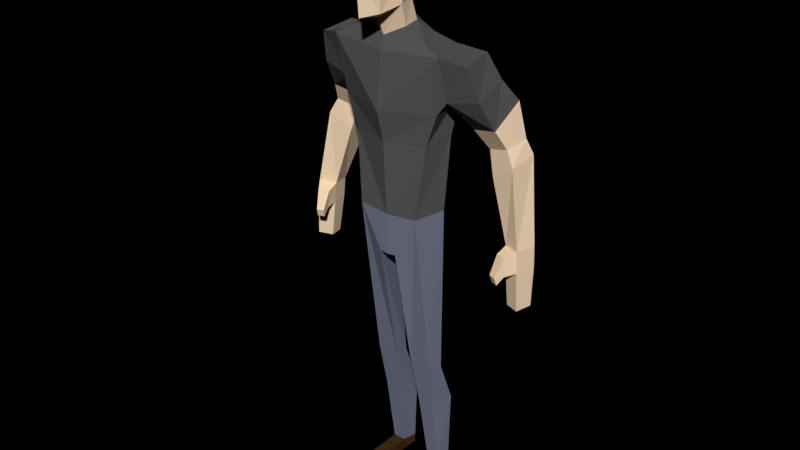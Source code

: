 # Source: human.blend  (saved by Blender 2.79.0; exported with 4.5.12 LTS)
import bpy
from mathutils import Matrix  # noqa: F401  (used for matrix-valued properties, if any)

bpy.ops.wm.read_factory_settings(use_empty=True)
scene = bpy.context.scene
scene.name = 'Scene'

# ---- collections
col_collection_1 = bpy.data.collections.new('Collection 1'); scene.collection.children.link(col_collection_1)

# ---- images (referenced by path relative to the original .blend; pixels are not part of the script)
import os
ASSET_DIR = os.environ.get("B2B_ASSET_DIR", "")  # directory of the original .blend (textures are referenced by path, not embedded)
HERE = os.path.dirname(os.path.abspath(__file__))  # packed textures are extracted next to this script under _unpacked/

def load_image(name, relpath, width, height, colorspace="sRGB"):
    """Load a texture the original file referenced (path relative to the .blend, or extracted next to this script)."""
    p = next((c for c in (os.path.join(HERE, relpath), os.path.join(ASSET_DIR, relpath)) if relpath and os.path.exists(c)), "")
    if p:
        img = bpy.data.images.load(p, check_existing=True)
        img.name = name
    else:  # same state as the original file: an image datablock whose file is absent (Cycles renders it pink)
        img = bpy.data.images.new(name, width, height)
        img.source = "FILE"
        img.filepath = "//" + (relpath or name)
    img.colorspace_settings.name = colorspace
    return img
img_personaje_diffuse = load_image('Personaje Diffuse', 'Personaje Diffuse.png', 1024, 1024, 'sRGB')

# ---- materials (node trees are filled in below, after node groups)
mat_piel = bpy.data.materials.new('piel')
mat_piel.alpha_threshold = 0.0
mat_piel.roughness = 0.5
mat_remera = bpy.data.materials.new('remera')
mat_remera.alpha_threshold = 0.0
mat_remera.roughness = 0.5
mat_pantalon = bpy.data.materials.new('Pantalon')
mat_pantalon.alpha_threshold = 0.0
mat_pantalon.roughness = 0.5
mat_zapatos = bpy.data.materials.new('Zapatos')
mat_zapatos.alpha_threshold = 0.0
mat_zapatos.roughness = 0.5

# ---- material node trees
mat_piel.use_nodes = True; mat_piel.node_tree.nodes.clear()
_N = mat_piel.node_tree.nodes; _L = mat_piel.node_tree.links
n0 = _N.new('ShaderNodeOutputMaterial'); n0.name = 'Material Output'; n0.location = (300, 300)
n1 = _N.new('ShaderNodeBsdfDiffuse'); n1.name = 'Diffuse BSDF'; n1.location = (10, 300)
n1.inputs[0].default_value = (0.9551, 0.7199, 0.4971, 1.0)
_L.new(n1.outputs[0], n0.inputs[0])
n0.is_active_output = True
mat_remera.use_nodes = True; mat_remera.node_tree.nodes.clear()
_N = mat_remera.node_tree.nodes; _L = mat_remera.node_tree.links
n0 = _N.new('ShaderNodeOutputMaterial'); n0.name = 'Material Output'; n0.location = (300, 300)
n1 = _N.new('ShaderNodeBsdfDiffuse'); n1.name = 'Diffuse BSDF'; n1.location = (10, 300)
n1.inputs[0].default_value = (0.0985, 0.0985, 0.0985, 1.0)
n2 = _N.new('ShaderNodeTexImage'); n2.name = 'Image Texture'; n2.location = (-246, 458)
n2.width = 140
n2.image = img_personaje_diffuse
_L.new(n1.outputs[0], n0.inputs[0])
n0.is_active_output = True
mat_pantalon.use_nodes = True; mat_pantalon.node_tree.nodes.clear()
_N = mat_pantalon.node_tree.nodes; _L = mat_pantalon.node_tree.links
n0 = _N.new('ShaderNodeOutputMaterial'); n0.name = 'Material Output'; n0.location = (300, 300)
n1 = _N.new('ShaderNodeBsdfDiffuse'); n1.name = 'Diffuse BSDF'; n1.location = (10, 300)
n1.inputs[0].default_value = (0.1825, 0.1944, 0.2738, 1.0)
n2 = _N.new('ShaderNodeTexImage'); n2.name = 'Image Texture'; n2.location = (-246, 458)
n2.width = 140
n2.image = img_personaje_diffuse
_L.new(n1.outputs[0], n0.inputs[0])
n0.is_active_output = True
mat_zapatos.use_nodes = True; mat_zapatos.node_tree.nodes.clear()
_N = mat_zapatos.node_tree.nodes; _L = mat_zapatos.node_tree.links
n0 = _N.new('ShaderNodeOutputMaterial'); n0.name = 'Material Output'; n0.location = (300, 300)
n1 = _N.new('ShaderNodeBsdfDiffuse'); n1.name = 'Diffuse BSDF'; n1.location = (10, 300)
n1.inputs[0].default_value = (0.06681, 0.03109, 0.0103, 1.0)
n2 = _N.new('ShaderNodeTexImage'); n2.name = 'Image Texture'; n2.location = (-415, 418)
n2.width = 140
n2.image = img_personaje_diffuse
_L.new(n1.outputs[0], n0.inputs[0])
n0.is_active_output = True

# ---- world
world_world = bpy.data.worlds.new('World'); scene.world = world_world
world_world.use_nodes = True; world_world.node_tree.nodes.clear()
_N = world_world.node_tree.nodes; _L = world_world.node_tree.links
n0 = _N.new('ShaderNodeOutputWorld'); n0.name = 'World Output'; n0.location = (300, 300)
n1 = _N.new('ShaderNodeBackground'); n1.name = 'Background'; n1.location = (10, 300)
n1.inputs[0].default_value = (0.05088, 0.05088, 0.05088, 1.0)
n1.inputs[1].default_value = 0.0
_L.new(n1.outputs[0], n0.inputs[0])
n0.is_active_output = True
world_world.color = (0.05088, 0.05088, 0.05088)
world_world.use_sun_shadow = False
world_world.sun_shadow_jitter_overblur = 0.0
world_world.cycles.sampling_method = 'MANUAL'

# ---- meshes
me_cube_030 = bpy.data.meshes.new('Cube.030')
me_cube_030.from_pydata([(0.8064, 0.1569, -0.03199), (0.0, -1.024, -0.05231), (0.0, -0.1772, -1.558), (0.736, 0.7934, -0.07801), (0.0, 0.9539, -0.8949), (0.5783, -0.65, 0.007101), (0.6562, 0.05921, -1.141), (0.0, -0.7513, 0.7899), (0.0, -0.9304, -1.425), (0.3747, -0.4993, -1.335), (0.5333, -0.543, 0.5846), (0.5327, 0.6215, -1.078), (0.0, 0.07198, -2.103), (0.0, 1.18, -1.607), (0.6362, 0.2601, -1.79), (0.5537, 0.8427, -1.743), (0.0, -0.06488, -2.504), (0.0, 1.896, -2.584), (1.856, 0.1324, -2.403), (1.377, 1.552, -2.408), (0.0, 0.1462, -7.599), (0.0, 1.788, -7.469), (1.016, 0.2041, -7.536), (1.308, 1.23, -7.49), (1.655, 0.3564, -4.162), (1.566, 1.648, -3.71), (0.0, 1.824, -3.915), (0.0, -0.2406, -4.246), (2.58, 0.396, -2.567), (2.483, 1.496, -2.434), (1.825, 0.583, -3.811), (1.581, 1.755, -3.574), (2.995, 1.27, -4.564), (3.054, 2.3, -3.921), (2.148, 1.45, -4.77), (2.191, 2.377, -4.135), (3.196, 1.594, -5.154), (3.306, 2.377, -5.025), (2.511, 1.756, -5.368), (2.613, 2.495, -5.242), (3.461, 1.506, -5.635), (3.51, 2.483, -5.485), (2.721, 1.644, -6.122), (2.733, 2.571, -5.98), (3.863, 1.339, -8.071), (4.023, 2.01, -8.061), (3.336, 1.557, -8.094), (3.459, 2.121, -8.122), (1.602, 1.777, -3.594), (2.774, 1.823, -3.25), (1.365, 1.697, -3.758), (2.812, 0.7246, -3.62), (1.556, 1.638, -3.637), (1.565, 1.722, -3.603), (1.403, 0.1954, -2.187), (0.8979, 1.202, -2.103), (0.0, 1.543, -2.123), (0.0, 0.002581, -2.316), (1.281, 0.3746, -5.218), (1.437, 1.334, -5.11), (0.0, 0.02441, -5.281), (0.0, 1.552, -4.814), (0.0, 0.1616, -8.944), (0.286, 0.1887, -8.925), (0.0, 1.378, -8.917), (0.5672, 1.352, -8.894), (1.043, 0.9926, -13.09), (1.135, 1.456, -13.2), (0.284, 0.9851, -13.13), (0.3262, 1.493, -13.18), (0.9749, 1.683, -17.56), (1.002, 2.15, -17.44), (0.5613, 1.676, -17.52), (0.4715, 2.175, -17.43), (1.135, 2.041, -14.71), (0.3262, 2.078, -14.7), (0.9411, 1.249, -14.69), (0.4362, 1.241, -14.75), (1.002, 2.139, -17.15), (0.9306, 1.614, -17.05), (0.5023, 1.606, -17.03), (0.4715, 2.163, -17.14), (0.5613, 1.676, -17.52), (0.9749, 1.683, -17.56), (0.9306, 1.614, -17.05), (0.5023, 1.606, -17.03), (0.5137, -0.3083, -17.47), (0.9273, -0.3009, -17.5), (0.9306, -0.3706, -17.05), (0.5023, -0.3781, -17.03), (3.905, 1.31, -8.737), (4.066, 1.98, -8.745), (3.378, 1.528, -8.76), (3.502, 2.091, -8.806), (3.962, 1.326, -9.986), (4.087, 1.879, -9.986), (3.512, 1.513, -10.01), (3.617, 1.972, -10.04), (3.637, 1.035, -8.228), (3.304, 1.173, -8.238), (3.659, 1.041, -8.824), (3.356, 1.165, -8.834), (3.495, 0.7829, -8.802), (3.279, 0.8704, -8.803), (3.538, 0.861, -9.059), (3.323, 0.9485, -9.06), (0.0, 1.112, 0.03569), (0.0, 0.7356, 0.7924), (0.7225, 0.8754, -0.02189), (0.0, 1.024, -0.7509), (0.8845, 0.243, 0.0764), (0.7426, -0.1363, 0.8382), (0.7909, -0.4918, 0.06657), (0.0, -0.1395, 1.12), (0.0, -0.7534, 0.9239), (0.7031, 0.554, 0.6116), (0.6891, 0.7189, -0.9145), (0.5992, -0.5602, 0.7356), (0.5137, -0.3083, -17.47), (0.9273, -0.3009, -17.5), (0.9306, -0.3706, -17.05), (0.5023, -0.3781, -17.03)], [], [(5, 0, 110, 112), (0, 3, 108, 110), (7, 10, 117, 114), (11, 4, 109, 116), (0, 5, 9, 6), (0, 6, 11, 3), (1, 5, 10, 7), (1, 8, 9, 5), (4, 11, 15, 13), (2, 6, 9, 8), (10, 5, 112, 117), (3, 11, 116, 108), (56, 55, 19, 17), (6, 2, 12, 14), (11, 6, 14, 15), (61, 59, 23, 21), (55, 54, 18, 19), (54, 57, 16, 18), (22, 20, 62, 63), (59, 58, 22, 23), (58, 60, 20, 22), (18, 16, 27, 24), (24, 25, 53, 31, 30), (50, 52, 25), (49, 51, 32, 33), (25, 52, 53), (19, 18, 28, 29), (18, 24, 30, 28), (34, 35, 39, 38), (30, 31, 48, 35, 34), (30, 34, 32, 51), (48, 49, 33, 35), (39, 37, 41, 43), (32, 34, 38, 36), (35, 33, 37, 39), (33, 32, 36, 37), (42, 43, 47, 46), (37, 36, 40, 41), (38, 39, 43, 42), (36, 38, 42, 40), (47, 45, 91, 93), (40, 42, 46, 44), (43, 41, 45, 47), (41, 40, 44, 45), (17, 19, 52, 50, 26), (28, 30, 51), (29, 28, 51, 49), (31, 29, 49, 48), (52, 19, 29, 31, 53), (14, 12, 57, 54), (15, 14, 54, 55), (13, 15, 55, 56), (24, 27, 60, 58), (25, 24, 58, 59), (26, 50, 25, 59, 61), (63, 62, 64, 65), (65, 64, 21, 23), (23, 22, 66, 67), (22, 63, 68, 66), (65, 23, 67, 69), (63, 65, 69, 68), (81, 78, 71, 73), (78, 79, 70, 71), (70, 79, 84, 83), (80, 81, 73, 72), (68, 69, 75, 77), (66, 68, 77, 76), (67, 66, 76, 74), (69, 67, 74, 75), (77, 75, 81, 80), (76, 77, 80, 79), (74, 76, 79, 78), (75, 74, 78, 81), (85, 82, 86, 89), (80, 72, 82, 85), (72, 70, 83, 82), (79, 80, 85, 84), (88, 89, 86, 87), (82, 83, 87, 86), (84, 85, 89, 88), (83, 84, 88, 87), (93, 91, 95, 97), (45, 44, 90, 91), (46, 47, 93, 92), (90, 44, 98, 100), (95, 94, 96, 97), (91, 90, 94, 95), (92, 93, 97, 96), (90, 92, 96, 94), (99, 101, 105, 103), (46, 92, 101, 99), (44, 46, 99, 98), (92, 90, 100, 101), (102, 103, 105, 104), (101, 100, 104, 105), (100, 98, 102, 104), (98, 99, 103, 102), (71, 83, 82, 73), (106, 107, 115, 108), (106, 108, 116, 109), (110, 108, 115, 111), (110, 111, 117, 112), (113, 114, 117, 111), (113, 111, 115, 107), (86, 89, 121, 118), (86, 87, 119, 118), (88, 89, 121, 120), (87, 88, 120, 119), (119, 120, 121, 118)])
me_cube_030.polygons.foreach_set('material_index', [2, 2, 2, 2, 0, 0, 0, 0, 0, 0, 2, 2, 1, 0, 0, 1, 1, 1, 2, 1, 1, 1, 1, 1, 1, 1, 1, 1, 0, 1, 1, 1, 0, 0, 0, 0, 0, 0, 0, 0, 0, 0, 0, 0, 1, 1, 1, 1, 1, 1, 1, 1, 1, 1, 1, 2, 2, 2, 2, 2, 2, 3, 3, 0, 3, 2, 2, 2, 2, 2, 2, 2, 2, 3, 0, 0, 0, 0, 3, 3, 3, 0, 0, 0, 0, 0, 0, 0, 0, 0, 0, 0, 0, 0, 0, 0, 0, 3, 2, 2, 2, 2, 2, 2, 3, 0, 0, 0, 3])
_uv = me_cube_030.uv_layers.new(name='UVMap')
_uv.uv.foreach_set('vector', [0.7768, 0.7643, 0.8295, 0.7976, 0.8286, 0.8094, 0.7856, 0.7829, 0.8295, 0.7976, 0.8656, 0.8297, 0.8659, 0.8364, 0.8286, 0.8094, 0.7068, 0.8216, 0.753, 0.8057, 0.7538, 0.8174, 0.7068, 0.8328, 0.9174, 0.7862, 0.9586, 0.8301, 0.9527, 0.8453, 0.9091, 0.8032, 0.8347, 0.6671, 0.7889, 0.697, 0.7437, 0.6169, 0.7888, 0.5989, 0.8347, 0.6671, 0.7888, 0.5989, 0.8289, 0.5871, 0.8714, 0.6433, 0.7441, 0.7136, 0.7889, 0.697, 0.8074, 0.7332, 0.7787, 0.7639, 0.7441, 0.7136, 0.7068, 0.6285, 0.7437, 0.6169, 0.7889, 0.697, 0.8695, 0.6067, 0.8289, 0.5871, 0.8411, 0.5337, 0.8865, 0.558, 0.7308, 0.5833, 0.7888, 0.5989, 0.7437, 0.6169, 0.7068, 0.6285, 0.753, 0.8057, 0.7768, 0.7643, 0.7856, 0.7829, 0.7538, 0.8174, 0.8656, 0.8297, 0.9174, 0.7862, 0.9091, 0.8032, 0.8659, 0.8364, 0.8904, 0.07017, 0.9195, 0.1293, 0.8974, 0.1729, 0.8515, 0.07899, 0.7888, 0.5989, 0.7308, 0.5833, 0.7174, 0.5474, 0.782, 0.534, 0.8289, 0.5871, 0.7888, 0.5989, 0.782, 0.534, 0.8411, 0.5337, 0.6895, 0.08825, 0.6302, 0.1885, 0.4941, 0.07473, 0.5456, 0.0001931, 0.9195, 0.1293, 0.9889, 0.1476, 0.9998, 0.1774, 0.8974, 0.1729, 0.6182, 0.4577, 0.5319, 0.4577, 0.5303, 0.4457, 0.6436, 0.4405, 0.1854, 0.8223, 0.1297, 0.8331, 0.08872, 0.7396, 0.1085, 0.7199, 0.6302, 0.1885, 0.5692, 0.2343, 0.4429, 0.12, 0.4941, 0.07473, 0.5692, 0.2343, 0.4821, 0.2768, 0.3884, 0.1581, 0.4429, 0.12, 0.6436, 0.4405, 0.5303, 0.4457, 0.5054, 0.3387, 0.6325, 0.2986, 0.6325, 0.2986, 0.778, 0.2401, 0.7926, 0.2427, 0.7971, 0.2442, 0.6628, 0.3201, 0.77, 0.2183, 0.7855, 0.2366, 0.778, 0.2401, 0.9106, 0.2897, 0.9892, 0.3021, 0.9698, 0.3719, 0.8925, 0.3513, 0.778, 0.2401, 0.7855, 0.2366, 0.7926, 0.2427, 0.8974, 0.1729, 0.9998, 0.1774, 0.9963, 0.2291, 0.9299, 0.2358, 0.6436, 0.4405, 0.6325, 0.2986, 0.6628, 0.3201, 0.6771, 0.4409, 0.6423, 0.8878, 0.5565, 0.9386, 0.544, 0.8339, 0.6143, 0.8236, 0.6628, 0.3201, 0.7971, 0.2442, 0.7988, 0.2484, 0.8317, 0.3333, 0.7808, 0.3587, 0.6628, 0.3201, 0.7808, 0.3587, 0.7721, 0.4086, 0.7092, 0.4067, 0.7988, 0.2484, 0.9106, 0.2897, 0.8925, 0.3513, 0.8317, 0.3333, 0.544, 0.8339, 0.48, 0.8397, 0.4787, 0.7998, 0.54, 0.7751, 0.7064, 0.8515, 0.6423, 0.8878, 0.6143, 0.8236, 0.6795, 0.8006, 0.5565, 0.9386, 0.4801, 0.9386, 0.48, 0.8397, 0.544, 0.8339, 0.4801, 0.9386, 0.3884, 0.8941, 0.4106, 0.8398, 0.48, 0.8397, 0.6044, 0.7513, 0.54, 0.7751, 0.5149, 0.6017, 0.5604, 0.5891, 0.48, 0.8397, 0.4106, 0.8398, 0.4014, 0.7913, 0.4787, 0.7998, 0.6143, 0.8236, 0.544, 0.8339, 0.54, 0.7751, 0.6044, 0.7513, 0.6795, 0.8006, 0.6143, 0.8236, 0.6044, 0.7513, 0.6772, 0.7544, 0.5149, 0.6017, 0.4683, 0.5997, 0.4737, 0.5523, 0.5085, 0.5527, 0.6772, 0.7544, 0.6044, 0.7513, 0.5604, 0.5891, 0.6014, 0.5684, 0.54, 0.7751, 0.4787, 0.7998, 0.4683, 0.5997, 0.5149, 0.6017, 0.4787, 0.7998, 0.4014, 0.7913, 0.4127, 0.5893, 0.4683, 0.5997, 0.8515, 0.07899, 0.8974, 0.1729, 0.7855, 0.2366, 0.77, 0.2183, 0.7581, 0.09253, 0.6771, 0.4409, 0.6628, 0.3201, 0.7092, 0.4067, 0.9299, 0.2358, 0.9963, 0.2291, 0.9892, 0.3021, 0.9106, 0.2897, 0.7971, 0.2442, 0.9299, 0.2358, 0.9106, 0.2897, 0.7988, 0.2484, 0.7855, 0.2366, 0.8974, 0.1729, 0.9299, 0.2358, 0.7971, 0.2442, 0.7926, 0.2427, 0.782, 0.534, 0.7174, 0.5474, 0.7068, 0.5362, 0.7924, 0.4581, 0.8411, 0.5337, 0.782, 0.534, 0.7924, 0.4581, 0.8628, 0.4928, 0.8865, 0.558, 0.8411, 0.5337, 0.8628, 0.4928, 0.913, 0.5283, 0.6325, 0.2986, 0.5054, 0.3387, 0.4821, 0.2768, 0.5692, 0.2343, 0.778, 0.2401, 0.6325, 0.2986, 0.5692, 0.2343, 0.6302, 0.1885, 0.7581, 0.09253, 0.77, 0.2183, 0.778, 0.2401, 0.6302, 0.1885, 0.6895, 0.08825, 0.1085, 0.7199, 0.08872, 0.7396, 0.0001931, 0.6943, 0.01518, 0.6621, 0.311, 0.6838, 0.3551, 0.6702, 0.388, 0.7879, 0.2742, 0.8077, 0.2742, 0.8077, 0.1854, 0.8223, 0.16, 0.3504, 0.1953, 0.3328, 0.1854, 0.8223, 0.1085, 0.7199, 0.1054, 0.3501, 0.16, 0.3504, 0.311, 0.6838, 0.2742, 0.8077, 0.1953, 0.3328, 0.2626, 0.3273, 0.1085, 0.7199, 0.01518, 0.6621, 0.06796, 0.3397, 0.1054, 0.3501, 0.08641, 0.0001931, 0.1474, 0.0001931, 0.1213, 0.0197, 0.1081, 0.01701, 0.1474, 0.0001931, 0.1293, 0.04835, 0.1197, 0.02706, 0.1213, 0.0197, 0.1197, 0.02706, 0.1293, 0.04835, 0.1283, 0.04745, 0.1197, 0.02759, 0.09845, 0.0519, 0.08641, 0.0001931, 0.1081, 0.01701, 0.1109, 0.02761, 0.1054, 0.3501, 0.06796, 0.3397, 0.0405, 0.2201, 0.1039, 0.2251, 0.16, 0.3504, 0.1054, 0.3501, 0.1039, 0.2251, 0.1421, 0.2257, 0.1953, 0.3328, 0.16, 0.3504, 0.1421, 0.2257, 0.1978, 0.2082, 0.2626, 0.3273, 0.1953, 0.3328, 0.1978, 0.2082, 0.2569, 0.2014, 0.1039, 0.2251, 0.0405, 0.2201, 0.05815, 0.0386, 0.09845, 0.0519, 0.1421, 0.2257, 0.1039, 0.2251, 0.09845, 0.0519, 0.1293, 0.04835, 0.1978, 0.2082, 0.1421, 0.2257, 0.1293, 0.04835, 0.1683, 0.03265, 0.2569, 0.2014, 0.1978, 0.2082, 0.1683, 0.03265, 0.209, 0.02437, 0.09922, 0.0518, 0.1114, 0.02744, 0.1168, 0.03388, 0.1174, 0.03377, 0.09845, 0.0519, 0.1109, 0.02761, 0.1114, 0.02744, 0.09922, 0.0518, 0.1109, 0.02761, 0.1197, 0.02706, 0.1197, 0.02759, 0.1114, 0.02744, 0.1293, 0.04835, 0.09845, 0.0519, 0.09922, 0.0518, 0.1283, 0.04745, 0.0, 0.0, 0.0, 0.0, 0.0, 0.0, 0.0, 0.0, 0.1114, 0.02744, 0.1197, 0.02759, 0.117, 0.03305, 0.1168, 0.03388, 0.1269, 0.04657, 0.09922, 0.0518, 0.1174, 0.03377, 0.1179, 0.03347, 0.1197, 0.02759, 0.1283, 0.04745, 0.1179, 0.03347, 0.117, 0.03305, 0.5085, 0.5527, 0.4737, 0.5523, 0.489, 0.5037, 0.501, 0.5087, 0.4683, 0.5997, 0.4127, 0.5893, 0.4249, 0.5337, 0.4737, 0.5523, 0.5604, 0.5891, 0.5149, 0.6017, 0.5085, 0.5527, 0.5424, 0.543, 0.5835, 0.5187, 0.6014, 0.5684, 0.5785, 0.556, 0.5706, 0.5421, 0.489, 0.5037, 0.4956, 0.4581, 0.5107, 0.4985, 0.501, 0.5087, 0.4737, 0.5523, 0.4249, 0.5337, 0.4956, 0.4581, 0.489, 0.5037, 0.5424, 0.543, 0.5085, 0.5527, 0.501, 0.5087, 0.5107, 0.4985, 0.5835, 0.5187, 0.5424, 0.543, 0.5107, 0.4985, 0.4956, 0.4581, 0.5688, 0.5625, 0.5629, 0.5476, 0.568, 0.5483, 0.5683, 0.5496, 0.5604, 0.5891, 0.5424, 0.543, 0.5629, 0.5476, 0.5688, 0.5625, 0.6014, 0.5684, 0.5604, 0.5891, 0.5688, 0.5625, 0.5785, 0.556, 0.5424, 0.543, 0.5835, 0.5187, 0.5706, 0.5421, 0.5629, 0.5476, 0.5695, 0.5485, 0.5683, 0.5496, 0.568, 0.5483, 0.5684, 0.5477, 0.5629, 0.5476, 0.5706, 0.5421, 0.5684, 0.5477, 0.568, 0.5483, 0.5706, 0.5421, 0.5785, 0.556, 0.5695, 0.5485, 0.5684, 0.5477, 0.5785, 0.556, 0.5688, 0.5625, 0.5683, 0.5496, 0.5695, 0.5485, 0.1213, 0.0197, 0.1194, 0.0272, 0.1111, 0.02709, 0.1081, 0.01701, 0.8934, 0.8934, 0.8186, 0.9104, 0.8204, 0.8537, 0.8659, 0.8364, 0.8934, 0.8934, 0.8659, 0.8364, 0.9091, 0.8032, 0.9527, 0.8453, 0.8286, 0.8094, 0.8659, 0.8364, 0.8204, 0.8537, 0.7788, 0.8346, 0.8286, 0.8094, 0.7788, 0.8346, 0.7538, 0.8174, 0.7856, 0.7829, 0.7409, 0.8819, 0.7068, 0.8328, 0.7538, 0.8174, 0.7788, 0.8346, 0.7409, 0.8819, 0.7788, 0.8346, 0.8204, 0.8537, 0.8186, 0.9104, 0.1168, 0.03388, 0.1174, 0.03377, 0.1175, 0.03384, 0.1169, 0.03386, 0.1168, 0.03388, 0.117, 0.03305, 0.117, 0.03303, 0.1169, 0.03386, 0.1179, 0.03347, 0.1174, 0.03377, 0.1175, 0.03384, 0.1178, 0.03344, 0.117, 0.03305, 0.1179, 0.03347, 0.1178, 0.03344, 0.117, 0.03303, 0.117, 0.03303, 0.1178, 0.03344, 0.1175, 0.03384, 0.1169, 0.03386])
me_cube_030.materials.append(mat_piel)
me_cube_030.materials.append(mat_remera)
me_cube_030.materials.append(mat_pantalon)
me_cube_030.materials.append(mat_zapatos)
me_cube_030.use_remesh_preserve_volume = False
me_cube_030.use_remesh_preserve_attributes = False
me_cube_030.use_mirror_vertex_groups = False
me_cube_030.update()
arm_armature = bpy.data.armatures.new('Armature')  # bones are not reproduced

# ---- objects
ob_personaje = bpy.data.objects.new('Personaje', arm_armature)
ob_probale = bpy.data.objects.new('Probale', me_cube_030)

# ---- transforms, parenting, visibility, modifiers, constraints
ob_personaje.location = (0.0, 0.0, 0.0)
ob_personaje.scale = (1.363, 1.363, 1.363)
ob_personaje.show_in_front = True
ob_personaje.lineart.crease_threshold = 0.0
ob_probale.parent = ob_personaje
ob_probale.matrix_parent_inverse = Matrix(((0.3494, 0.0, 0.0, 0.0), (0.0, 0.3494, 0.0, 0.0), (0.0, 0.0, 0.3494, 0.1896), (0.0, 0.0, 0.0, 1.0)))
ob_probale.location = (0.0, 0.0, 5.45)
ob_probale.scale = (0.3133, 0.3133, 0.3133)
ob_probale.lineart.crease_threshold = 0.0
_vg = ob_probale.vertex_groups.new(name='1')
_vg.add([12, 13, 14, 15, 16, 17, 18, 19, 20, 21, 22, 23, 24, 25, 26, 27, 28, 29, 30, 31, 32, 33, 34, 35, 48, 49, 50, 51, 52, 53, 54, 55, 56, 57, 58, 59, 60, 61], 1.0, 'REPLACE')
_vg = ob_probale.vertex_groups.new(name='Group')
_vg.add([20, 21, 22, 23, 62, 63, 64, 65, 66, 67, 68, 69, 74, 75, 76, 77, 78, 79, 80, 81], 1.0, 'REPLACE')
_vg = ob_probale.vertex_groups.new(name='Group.001')
_vg.add([0, 3, 4, 5, 7, 10, 11, 106, 107, 108, 109, 110, 111, 112, 113, 114, 115, 116, 117], 1.0, 'REPLACE')
_vg = ob_probale.vertex_groups.new(name='hips')
for _i, _w in zip([20, 21, 22, 23, 60, 62, 63, 64, 65], [0.8383, 0.0167, 0.179, 0.02645, 0.01012, 0.8159, 0.6817, 0.4813, 0.06062]): _vg.add([_i], _w, 'REPLACE')
_vg = ob_probale.vertex_groups.new(name='spine')
for _i, _w in zip([20, 21, 22, 23, 24, 27, 30, 58, 59, 60, 61, 64], [0.0249, 0.6735, 0.005318, 0.04456, 0.1211, 0.14, 0.03029, 0.6411, 0.1819, 0.8651, 0.07117, 0.05357]): _vg.add([_i], _w, 'REPLACE')
_vg = ob_probale.vertex_groups.new(name='chest')
for _i, _w in zip([4, 12, 13, 14, 15, 16, 17, 18, 19, 21, 24, 25, 26, 27, 30, 31, 48, 50, 52, 53, 54, 55, 56, 57, 58, 59, 60, 61, 109], [0.04145, 0.3173, 0.1568, 0.0782, 0.04439, 0.8205, 0.6263, 0.01263, 0.04248, 0.06464, 0.1202, 0.1149, 0.7492, 0.7829, 0.05053, 0.06744, 0.06237, 0.1677, 0.1057, 0.07903, 0.1001, 0.09673, 0.5139, 0.6742, 0.1619, 0.5999, 0.08493, 0.8374, 0.02038]): _vg.add([_i], _w, 'REPLACE')
_vg = ob_probale.vertex_groups.new(name='neck')
for _i, _w in zip([0, 2, 3, 4, 6, 8, 9, 11, 12, 13, 14, 15, 16, 17, 18, 19, 54, 55, 56, 57, 106, 108, 109, 116], [0.001435, 0.4829, 0.04979, 0.1976, 0.1289, 0.05603, 0.0675, 0.1807, 0.5564, 0.5769, 0.6872, 0.712, 0.1051, 0.1033, 0.04728, 0.03108, 0.141, 0.2034, 0.2171, 0.2443, 0.06338, 0.04281, 0.1582, 0.1548]): _vg.add([_i], _w, 'REPLACE')
_vg = ob_probale.vertex_groups.new(name='head')
for _i, _w in zip([0, 1, 2, 3, 4, 5, 6, 7, 8, 9, 10, 11, 12, 13, 14, 15, 17, 54, 55, 56, 57, 106, 107, 108, 109, 110, 111, 112, 113, 114, 115, 116, 117], [0.9689, 0.9888, 0.4993, 0.9354, 0.726, 0.99, 0.8542, 0.9978, 0.9408, 0.9283, 0.9963, 0.7714, 0.09663, 0.1774, 0.1305, 0.1072, 0.006981, 0.002523, 0.01889, 0.06094, 0.03581, 0.913, 0.9748, 0.9395, 0.7819, 0.9735, 0.9938, 0.9892, 0.9998, 0.9983, 0.9803, 0.8022, 0.997]): _vg.add([_i], _w, 'REPLACE')
_vg = ob_probale.vertex_groups.new(name='shoulder.L')
for _i, _w in zip([4, 11, 12, 13, 14, 15, 16, 17, 18, 19, 24, 25, 26, 27, 28, 29, 30, 31, 34, 35, 48, 49, 50, 51, 52, 53, 54, 55, 56, 57, 58, 59, 61], [0.008663, 0.00834, 0.0006687, 0.08465, 0.1004, 0.1301, 0.03405, 0.2184, 0.8714, 0.8671, 0.661, 0.6615, 0.1586, 0.05061, 0.8512, 0.865, 0.7364, 0.5925, 0.05286, 0.09172, 0.5493, 0.1191, 0.6634, 0.1405, 0.6357, 0.61, 0.7102, 0.6502, 0.1957, 0.01017, 0.11, 0.1141, 0.05389]): _vg.add([_i], _w, 'REPLACE')
_vg = ob_probale.vertex_groups.new(name='upper_arm.L')
for _i, _w in zip([18, 19, 24, 25, 26, 28, 29, 30, 31, 32, 33, 34, 35, 36, 37, 38, 39, 40, 41, 42, 43, 48, 49, 50, 51, 52, 53], [0.01867, 0.02428, 0.07751, 0.2072, 0.008301, 0.1219, 0.1217, 0.1611, 0.3264, 0.9834, 0.963, 0.9305, 0.8829, 0.9124, 0.8547, 0.9116, 0.8736, 0.08318, 0.1487, 0.04252, 0.09994, 0.3753, 0.8729, 0.1378, 0.8472, 0.239, 0.296]): _vg.add([_i], _w, 'REPLACE')
_vg = ob_probale.vertex_groups.new(name='forearm.L')
for _i, _w in zip([36, 37, 38, 39, 40, 41, 42, 43], [0.08499, 0.1413, 0.08055, 0.1157, 0.9003, 0.8422, 0.9229, 0.8677]): _vg.add([_i], _w, 'REPLACE')
_vg = ob_probale.vertex_groups.new(name='hand.L')
for _i, _w in zip([42, 43, 44, 45, 46, 47, 91, 92, 93, 98, 99], [0.00736, 0.01141, 0.9209, 0.9574, 0.9045, 0.9479, 0.02626, 0.1247, 0.7273, 0.1695, 0.1887]): _vg.add([_i], _w, 'REPLACE')
_vg = ob_probale.vertex_groups.new(name='palm.01.L')
for _i, _w in zip([90, 92, 98, 100, 104], [0.8839, 0.06987, 0.03209, 0.07773, 0.004166]): _vg.add([_i], _w, 'REPLACE')
_vg = ob_probale.vertex_groups.new(name='f_index.01.L')
_vg = ob_probale.vertex_groups.new(name='f_index.02.L')
for _i, _w in zip([94, 95], [0.4558, 0.03586]): _vg.add([_i], _w, 'REPLACE')
_vg = ob_probale.vertex_groups.new(name='f_index.03.L')
for _i, _w in zip([94, 95, 96, 97], [0.4964, 0.05505, 0.9122, 0.03004]): _vg.add([_i], _w, 'REPLACE')
_vg = ob_probale.vertex_groups.new(name='thumb.01.L')
_vg = ob_probale.vertex_groups.new(name='thumb.02.L')
for _i, _w in zip([44, 46, 92, 93, 98, 99, 100, 101, 103], [0.02445, 0.06499, 0.6689, 0.08779, 0.6808, 0.6568, 0.01022, 0.1165, 0.01864]): _vg.add([_i], _w, 'REPLACE')
_vg = ob_probale.vertex_groups.new(name='thumb.03.L')
for _i, _w in zip([90, 92, 98, 99, 100, 101, 102, 103, 104, 105], [0.01001, 0.09206, 0.1041, 0.1399, 0.8814, 0.8553, 0.9718, 0.9537, 1.001, 1.076]): _vg.add([_i], _w, 'REPLACE')
_vg = ob_probale.vertex_groups.new(name='palm.02.L')
_vg = ob_probale.vertex_groups.new(name='f_middle.01.L')
_vg = ob_probale.vertex_groups.new(name='f_middle.02.L')
_vg = ob_probale.vertex_groups.new(name='f_middle.03.L')
_vg = ob_probale.vertex_groups.new(name='palm.03.L')
_vg = ob_probale.vertex_groups.new(name='f_ring.01.L')
_vg = ob_probale.vertex_groups.new(name='f_ring.02.L')
for _i, _w in zip([94, 95, 97], [0.008005, 0.7648, 0.01062]): _vg.add([_i], _w, 'REPLACE')
_vg = ob_probale.vertex_groups.new(name='f_ring.03.L')
for _i, _w in zip([93, 95, 96, 97], [0.01294, 0.104, 0.04551, 0.917]): _vg.add([_i], _w, 'REPLACE')
_vg = ob_probale.vertex_groups.new(name='palm.04.L')
for _i, _w in zip([45, 90, 91, 93, 95], [0.001803, 0.009378, 0.9254, 0.1184, 0.004811]): _vg.add([_i], _w, 'REPLACE')
_vg = ob_probale.vertex_groups.new(name='f_pinky.01.L')
_vg = ob_probale.vertex_groups.new(name='f_pinky.02.L')
_vg = ob_probale.vertex_groups.new(name='f_pinky.03.L')
_vg = ob_probale.vertex_groups.new(name='shoulder.R')
_vg = ob_probale.vertex_groups.new(name='upper_arm.R')
_vg = ob_probale.vertex_groups.new(name='forearm.R')
_vg = ob_probale.vertex_groups.new(name='hand.R')
_vg = ob_probale.vertex_groups.new(name='palm.01.R')
_vg = ob_probale.vertex_groups.new(name='f_index.01.R')
_vg = ob_probale.vertex_groups.new(name='f_index.02.R')
_vg = ob_probale.vertex_groups.new(name='f_index.03.R')
_vg = ob_probale.vertex_groups.new(name='thumb.01.R')
_vg = ob_probale.vertex_groups.new(name='thumb.02.R')
_vg = ob_probale.vertex_groups.new(name='thumb.03.R')
_vg = ob_probale.vertex_groups.new(name='palm.02.R')
_vg = ob_probale.vertex_groups.new(name='f_middle.01.R')
_vg = ob_probale.vertex_groups.new(name='f_middle.02.R')
_vg = ob_probale.vertex_groups.new(name='f_middle.03.R')
_vg = ob_probale.vertex_groups.new(name='palm.03.R')
_vg = ob_probale.vertex_groups.new(name='f_ring.01.R')
_vg = ob_probale.vertex_groups.new(name='f_ring.02.R')
_vg = ob_probale.vertex_groups.new(name='f_ring.03.R')
_vg = ob_probale.vertex_groups.new(name='palm.04.R')
_vg = ob_probale.vertex_groups.new(name='f_pinky.01.R')
_vg = ob_probale.vertex_groups.new(name='f_pinky.02.R')
_vg = ob_probale.vertex_groups.new(name='f_pinky.03.R')
_vg = ob_probale.vertex_groups.new(name='thigh.L')
for _i, _w in zip([20, 21, 22, 23, 58, 59, 62, 63, 64, 65, 66, 67, 68, 69, 75], [0.1213, 0.2225, 0.7866, 0.8916, 0.06717, 0.07557, 0.1747, 0.3082, 0.4585, 0.9252, 0.9936, 0.9872, 0.9656, 0.9819, 0.001803]): _vg.add([_i], _w, 'REPLACE')
_vg = ob_probale.vertex_groups.new(name='shin.L')
for _i, _w in zip([74, 75, 76, 77], [0.9592, 0.954, 0.9817, 0.9733]): _vg.add([_i], _w, 'REPLACE')
_vg = ob_probale.vertex_groups.new(name='foot.L')
for _i, _w in zip([78, 79, 80, 81, 84, 85], [0.06801, 0.9779, 0.8948, 0.0925, 0.956, 0.9191]): _vg.add([_i], _w, 'REPLACE')
_vg = ob_probale.vertex_groups.new(name='toe.L')
for _i, _w in zip([86, 87, 88, 89, 118, 119, 120, 121], [0.986, 0.9906, 0.9885, 0.9853, 0.986, 0.9906, 0.9885, 0.9853]): _vg.add([_i], _w, 'REPLACE')
_vg = ob_probale.vertex_groups.new(name='heel.L')
for _i, _w in zip([71, 72, 73, 78, 80, 81], [0.7752, 0.0002211, 0.7775, 0.9157, 0.07481, 0.8841]): _vg.add([_i], _w, 'REPLACE')
_vg = ob_probale.vertex_groups.new(name='heel.02.L')
for _i, _w in zip([70, 71, 72, 73, 82, 83, 84, 85], [0.9732, 0.2082, 0.9594, 0.2054, 0.9729, 0.9942, 0.0265, 0.06903]): _vg.add([_i], _w, 'REPLACE')
_vg = ob_probale.vertex_groups.new(name='thigh.R')
_vg = ob_probale.vertex_groups.new(name='shin.R')
_vg = ob_probale.vertex_groups.new(name='foot.R')
_vg = ob_probale.vertex_groups.new(name='toe.R')
_vg = ob_probale.vertex_groups.new(name='heel.R')
_vg = ob_probale.vertex_groups.new(name='heel.02.R')
_vg = ob_probale.vertex_groups.new(name='zapatos')
_vg.add([70, 71, 72, 73, 78, 79, 80, 81, 82, 83, 84, 85, 86, 87, 88, 89, 118, 119, 120, 121], 1.0, 'REPLACE')
_m = ob_probale.modifiers.new('Mirror', 'MIRROR')
_m.use_clip = True
_m = ob_probale.modifiers.new('Armature', 'ARMATURE')
_m.object = ob_personaje

# ---- collection membership
col_collection_1.objects.link(ob_personaje)
col_collection_1.objects.link(ob_probale)

# ---- scene / render settings (as saved in the file)
scene.frame_start = 1; scene.frame_end = 250; scene.frame_set(0)
scene.render.engine = 'CYCLES'
scene.render.resolution_percentage = 50
scene.render.dither_intensity = 0.0
scene.cycles.use_denoising = False
scene.cycles.samples = 128
scene.cycles.sampling_pattern = 'TABULATED_SOBOL'
scene.cycles.light_sampling_threshold = 0.0
scene.cycles.use_adaptive_sampling = False
scene.cycles.use_light_tree = False
scene.cycles.blur_glossy = 0.0
scene.cycles.sample_clamp_indirect = 0.0
scene.view_settings.view_transform = 'Standard'
bpy.context.view_layer.update()

# ---- added for rendering (the .blend has no active camera and no usable light): camera, sun
cam_auto = bpy.data.cameras.new('AutoCamera')
cam_auto.lens = 50.0
cam_auto.sensor_width = 36.0
cam_auto.clip_end = 1000.0
ob_auto_camera = bpy.data.objects.new('AutoCamera', cam_auto)
scene.collection.objects.link(ob_auto_camera)
ob_auto_camera.location = (2.85649, -3.31245, 3.9124)
ob_auto_camera.rotation_euler = (1.09748, -7.21219e-08, 0.694738)
scene.camera = ob_auto_camera
light_auto_sun = bpy.data.lights.new('AutoSun', 'SUN')
light_auto_sun.energy = 3.0
light_auto_sun.angle = 0.0523599
ob_auto_sun = bpy.data.objects.new('AutoSun', light_auto_sun)
scene.collection.objects.link(ob_auto_sun)
ob_auto_sun.rotation_euler = (0.872665, 0.174533, 0.523599)
bpy.context.view_layer.update()
